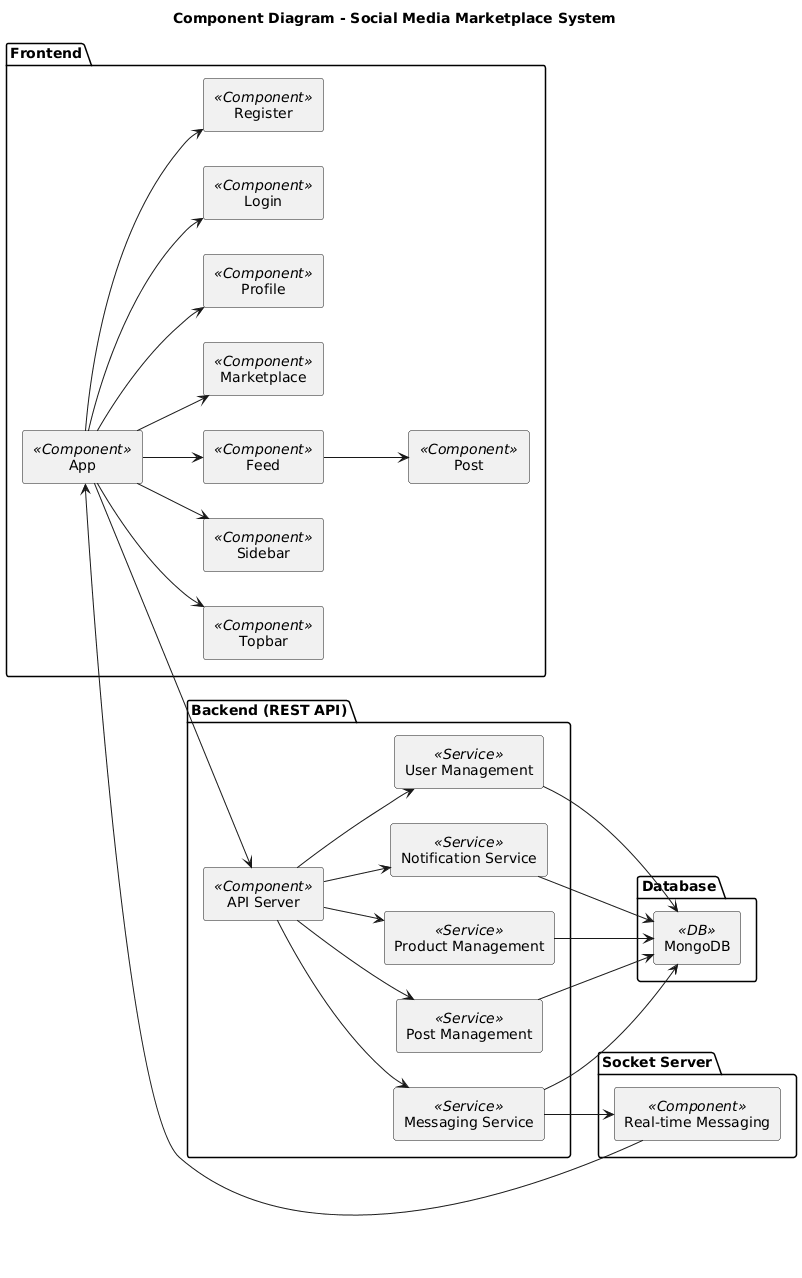

The diagram above was rendered by PlantUML. Its source (embedded in the PNG):
@startuml
title Component Diagram - Social Media Marketplace System

skinparam componentStyle rectangle
skinparam defaultTextAlignment center

left to right direction

package "Frontend" {
    [App] <<Component>>
    [Topbar] <<Component>>
    [Sidebar] <<Component>>
    [Feed] <<Component>>
    [Post] <<Component>>
    [Marketplace] <<Component>>
    [Profile] <<Component>>
    [Login] <<Component>>
    [Register] <<Component>>
}

package "Backend (REST API)" {
    [API Server] <<Component>>
    [User Management] <<Service>>
    [Post Management] <<Service>>
    [Product Management] <<Service>>
    [Messaging Service] <<Service>>
    [Notification Service] <<Service>>
}

package "Database" {
    [MongoDB] <<DB>>
}

package "Socket Server" {
    [Real-time Messaging] <<Component>>
}

[App] --> [Topbar]
[App] --> [Sidebar]
[App] --> [Feed]
[Feed] --> [Post]
[App] --> [Marketplace]
[App] --> [Profile]
[App] --> [Login]
[App] --> [Register]

[App] --> [API Server]

[API Server] --> [User Management]
[API Server] --> [Post Management]
[API Server] --> [Product Management]
[API Server] --> [Messaging Service]
[API Server] --> [Notification Service]

[User Management] --> [MongoDB]
[Post Management] --> [MongoDB]
[Product Management] --> [MongoDB]
[Messaging Service] --> [MongoDB]
[Notification Service] --> [MongoDB]

[Messaging Service] --> [Real-time Messaging]
[Real-time Messaging] --> [App]
@enduml